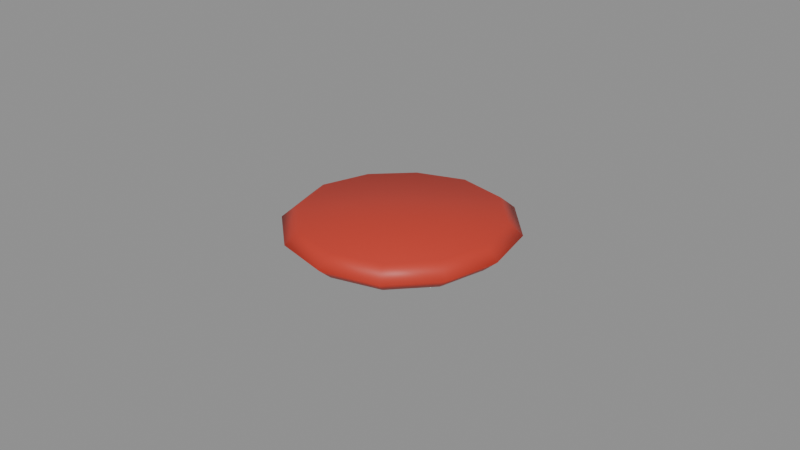 # Source: rodaja_tomate.blend  (saved by Blender 5.3.31; exported with 4.5.12 LTS)
import bpy
from mathutils import Matrix  # noqa: F401  (used for matrix-valued properties, if any)

bpy.ops.wm.read_factory_settings(use_empty=True)
scene = bpy.context.scene
scene.name = 'Scene'

# ---- materials (node trees are filled in below, after node groups)
mat_m_tomate = bpy.data.materials.new('M_Tomate')
mat_m_tomate.diffuse_color = (0.5776, 0.04231, 0.02315, 1.0)

# ---- material node trees
mat_m_tomate.use_nodes = True; mat_m_tomate.node_tree.nodes.clear()
_N = mat_m_tomate.node_tree.nodes; _L = mat_m_tomate.node_tree.links
n0 = _N.new('ShaderNodeBsdfPrincipled'); n0.name = 'Principled BSDF'; n0.location = (-200, 100)
n0.inputs[0].default_value = (0.5776, 0.04231, 0.02315, 1.0)
n0.inputs[10].default_value = 0.005
n1 = _N.new('ShaderNodeOutputMaterial'); n1.name = 'Material Output'; n1.location = (200, 100)
_L.new(n0.outputs[0], n1.inputs[0])
n1.is_active_output = True

# ---- meshes
me_rodaja_tomate = bpy.data.meshes.new('rodaja_tomate')
me_rodaja_tomate.from_pydata([(0.0006583, -0.0002433, -0.004), (0.03058, -0.0002433, -0.004), (0.02673, -0.01519, -0.004), (0.01595, -0.02654, -0.004), (0.0006583, -0.03053, -0.004), (-0.01471, -0.02668, -0.004), (-0.02655, -0.01585, -0.004), (-0.03042, -0.0002433, -0.004), (-0.02505, 0.0145, -0.004), (-0.01406, 0.02507, -0.004), (0.0006583, 0.03047, -0.004), (0.0166, 0.02718, -0.004), (0.0275, 0.01515, -0.004), (0.035, -0.0002433, 0.0), (0.03058, -0.0174, 0.0), (0.0182, -0.03042, 0.0), (0.0006583, -0.035, 0.0), (-0.01698, -0.03058, 0.0), (-0.03057, -0.01815, 0.0), (-0.035, -0.0002433, 0.0), (-0.02884, 0.01667, 0.0), (-0.01623, 0.0288, 0.0), (0.0006583, 0.035, 0.0), (0.01895, 0.03123, 0.0), (0.03146, 0.01742, 0.0), (0.03058, -0.0002433, 0.004), (0.02673, -0.01519, 0.004), (0.01595, -0.02654, 0.004), (0.0006583, -0.03053, 0.004), (-0.01471, -0.02668, 0.004), (-0.02655, -0.01585, 0.004), (-0.03042, -0.0002433, 0.004), (-0.02505, 0.0145, 0.004), (-0.01406, 0.02507, 0.004), (0.0006583, 0.03047, 0.004), (0.0166, 0.02718, 0.004), (0.0275, 0.01515, 0.004), (0.0006583, -0.0002433, 0.004)], [], [(0, 1, 2), (0, 2, 3), (0, 3, 4), (0, 4, 5), (0, 5, 6), (0, 6, 7), (0, 7, 8), (0, 8, 9), (0, 9, 10), (0, 10, 11), (0, 11, 12), (0, 12, 1), (1, 13, 14, 2), (2, 14, 15, 3), (3, 15, 16, 4), (4, 16, 17, 5), (5, 17, 18, 6), (6, 18, 19, 7), (7, 19, 20, 8), (8, 20, 21, 9), (9, 21, 22, 10), (10, 22, 23, 11), (11, 23, 24, 12), (12, 24, 13, 1), (13, 25, 26, 14), (14, 26, 27, 15), (15, 27, 28, 16), (16, 28, 29, 17), (17, 29, 30, 18), (18, 30, 31, 19), (19, 31, 32, 20), (20, 32, 33, 21), (21, 33, 34, 22), (22, 34, 35, 23), (23, 35, 36, 24), (24, 36, 25, 13), (25, 37, 26), (26, 37, 27), (27, 37, 28), (28, 37, 29), (29, 37, 30), (30, 37, 31), (31, 37, 32), (32, 37, 33), (33, 37, 34), (34, 37, 35), (35, 37, 36), (36, 37, 25)])
me_rodaja_tomate.polygons.foreach_set('use_smooth', [True] * 48)
me_rodaja_tomate.materials.append(mat_m_tomate)
me_rodaja_tomate.update()

# ---- objects
ob_rodaja_tomate = bpy.data.objects.new('rodaja_tomate', me_rodaja_tomate)

# ---- transforms, parenting, visibility, modifiers, constraints
ob_rodaja_tomate.location = (0.0, -0.0, 0.0)

# ---- collection membership
scene.collection.objects.link(ob_rodaja_tomate)

# ---- scene / render settings (as saved in the file)
scene.frame_start = 1; scene.frame_end = 250; scene.frame_set(1)
scene.render.engine = 'BLENDER_EEVEE_NEXT'
scene.render.bake_bias = 0.0
scene.render.bake_samples = 0
scene.render.compositor_device = 'GPU'
scene.eevee.use_volume_custom_range = False
scene.eevee.fast_gi_thickness_near = 0.1
scene.eevee.fast_gi_thickness_far = 0.0
scene.eevee.ray_tracing_options.screen_trace_thickness = 0.1
bpy.context.view_layer.update()

# ---- added for rendering (the .blend has no active camera and no usable light): camera, sun + grey world if the file has none
cam_auto = bpy.data.cameras.new('AutoCamera')
cam_auto.lens = 50.0
cam_auto.sensor_width = 36.0
cam_auto.clip_end = 1000.0
ob_auto_camera = bpy.data.objects.new('AutoCamera', cam_auto)
scene.collection.objects.link(ob_auto_camera)
ob_auto_camera.location = (0.185045, -0.222054, 0.148036)
ob_auto_camera.rotation_euler = (1.09748, -7.21219e-08, 0.694738)
scene.camera = ob_auto_camera
light_auto_sun = bpy.data.lights.new('AutoSun', 'SUN')
light_auto_sun.energy = 3.0
light_auto_sun.angle = 0.0523599
ob_auto_sun = bpy.data.objects.new('AutoSun', light_auto_sun)
scene.collection.objects.link(ob_auto_sun)
ob_auto_sun.rotation_euler = (0.872665, 0.174533, 0.523599)
if scene.world is None:
    world_auto = bpy.data.worlds.new('AutoWorld')
    world_auto.color = (0.3, 0.3, 0.3)
    scene.world = world_auto
bpy.context.view_layer.update()

